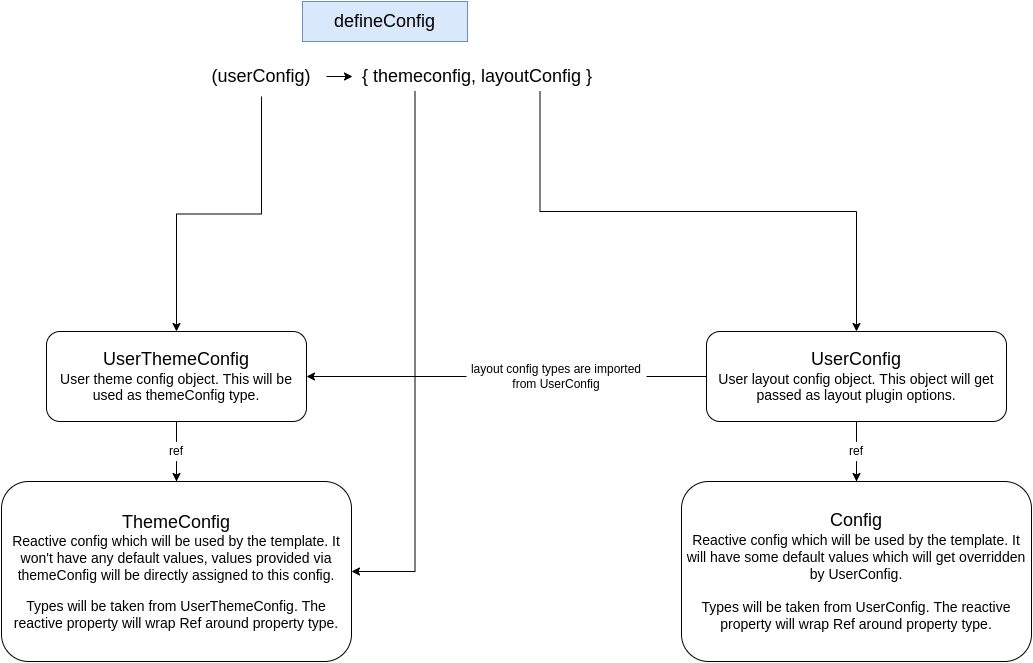

The diagram above was exported from draw.io. Its source (the exported page's mxGraphModel, read from the mxfile embedded in the PNG):
<mxGraphModel dx="1422" dy="1969" grid="1" gridSize="10" guides="1" tooltips="1" connect="1" arrows="1" fold="1" page="1" pageScale="1" pageWidth="827" pageHeight="1169" math="0" shadow="0">
  <root>
    <mxCell id="0" />
    <mxCell id="1" parent="0" />
    <mxCell id="vfl6PZ7_EJU-7yDPhpR8-24" style="edgeStyle=orthogonalEdgeStyle;rounded=0;orthogonalLoop=1;jettySize=auto;html=1;fontSize=12;startArrow=none;" parent="1" source="vfl6PZ7_EJU-7yDPhpR8-26" target="vfl6PZ7_EJU-7yDPhpR8-3" edge="1">
      <mxGeometry relative="1" as="geometry" />
    </mxCell>
    <mxCell id="vfl6PZ7_EJU-7yDPhpR8-29" value="" style="edgeStyle=orthogonalEdgeStyle;rounded=0;orthogonalLoop=1;jettySize=auto;html=1;fontSize=12;startArrow=none;" parent="1" source="vfl6PZ7_EJU-7yDPhpR8-30" target="vfl6PZ7_EJU-7yDPhpR8-2" edge="1">
      <mxGeometry relative="1" as="geometry" />
    </mxCell>
    <mxCell id="vfl6PZ7_EJU-7yDPhpR8-1" value="&lt;font style=&quot;font-size: 18px;&quot;&gt;UserConfig&lt;/font&gt;&lt;br&gt;&lt;span style=&quot;font-size: 14px;&quot;&gt;User layout config object. This object will get passed as layout plugin options.&lt;/span&gt;" style="rounded=1;whiteSpace=wrap;html=1;" parent="1" vertex="1">
      <mxGeometry x="890" y="30" width="300" height="90" as="geometry" />
    </mxCell>
    <mxCell id="vfl6PZ7_EJU-7yDPhpR8-2" value="&lt;font style=&quot;font-size: 18px;&quot;&gt;Config&lt;/font&gt;&lt;br&gt;&lt;span style=&quot;font-size: 14px;&quot;&gt;Reactive config which will be used by the template. It will have some default values which will get overridden by UserConfig.&lt;br&gt;&lt;br&gt;Types will be taken from UserConfig. The reactive property will wrap Ref around property type.&lt;br&gt;&lt;/span&gt;" style="rounded=1;whiteSpace=wrap;html=1;" parent="1" vertex="1">
      <mxGeometry x="865" y="180" width="350" height="180" as="geometry" />
    </mxCell>
    <mxCell id="vfl6PZ7_EJU-7yDPhpR8-28" value="" style="edgeStyle=orthogonalEdgeStyle;rounded=0;orthogonalLoop=1;jettySize=auto;html=1;fontSize=12;startArrow=none;" parent="1" source="vfl6PZ7_EJU-7yDPhpR8-34" target="vfl6PZ7_EJU-7yDPhpR8-4" edge="1">
      <mxGeometry relative="1" as="geometry" />
    </mxCell>
    <mxCell id="vfl6PZ7_EJU-7yDPhpR8-3" value="&lt;font style=&quot;font-size: 18px;&quot;&gt;UserThemeConfig&lt;/font&gt;&lt;br&gt;&lt;span style=&quot;font-size: 14px;&quot;&gt;User theme config object. This will be used as themeConfig type.&lt;/span&gt;" style="rounded=1;whiteSpace=wrap;html=1;" parent="1" vertex="1">
      <mxGeometry x="230" y="30" width="260" height="90" as="geometry" />
    </mxCell>
    <mxCell id="vfl6PZ7_EJU-7yDPhpR8-4" value="&lt;font style=&quot;font-size: 18px;&quot;&gt;ThemeConfig&lt;/font&gt;&lt;br&gt;&lt;span style=&quot;font-size: 14px;&quot;&gt;Reactive config which will be used by the template. It won't have any default values, values provided via themeConfig will be directly assigned to this config.&lt;/span&gt;&lt;br&gt;&lt;br&gt;&lt;span style=&quot;font-size: 14px;&quot;&gt;Types will be taken from UserThemeConfig. The reactive property will wrap Ref around property type.&lt;/span&gt;" style="rounded=1;whiteSpace=wrap;html=1;" parent="1" vertex="1">
      <mxGeometry x="185" y="180" width="350" height="180" as="geometry" />
    </mxCell>
    <mxCell id="vfl6PZ7_EJU-7yDPhpR8-5" value="defineConfig" style="text;html=1;strokeColor=#6c8ebf;fillColor=#dae8fc;align=center;verticalAlign=middle;whiteSpace=wrap;rounded=0;fontSize=18;" parent="1" vertex="1">
      <mxGeometry x="486" y="-300" width="165" height="40" as="geometry" />
    </mxCell>
    <mxCell id="vfl6PZ7_EJU-7yDPhpR8-11" value="" style="edgeStyle=orthogonalEdgeStyle;rounded=0;orthogonalLoop=1;jettySize=auto;html=1;fontSize=18;" parent="1" source="vfl6PZ7_EJU-7yDPhpR8-6" target="vfl6PZ7_EJU-7yDPhpR8-9" edge="1">
      <mxGeometry relative="1" as="geometry" />
    </mxCell>
    <mxCell id="vfl6PZ7_EJU-7yDPhpR8-21" style="edgeStyle=orthogonalEdgeStyle;rounded=0;orthogonalLoop=1;jettySize=auto;html=1;exitX=0.5;exitY=1;exitDx=0;exitDy=0;entryX=0.5;entryY=0;entryDx=0;entryDy=0;fontSize=12;" parent="1" source="vfl6PZ7_EJU-7yDPhpR8-6" target="vfl6PZ7_EJU-7yDPhpR8-3" edge="1">
      <mxGeometry relative="1" as="geometry" />
    </mxCell>
    <mxCell id="vfl6PZ7_EJU-7yDPhpR8-6" value="(userConfig)" style="text;html=1;strokeColor=none;fillColor=none;align=center;verticalAlign=middle;whiteSpace=wrap;rounded=0;fontSize=18;" parent="1" vertex="1">
      <mxGeometry x="380" y="-245" width="130" height="40" as="geometry" />
    </mxCell>
    <mxCell id="vfl6PZ7_EJU-7yDPhpR8-14" style="edgeStyle=orthogonalEdgeStyle;rounded=0;orthogonalLoop=1;jettySize=auto;html=1;exitX=0.75;exitY=1;exitDx=0;exitDy=0;entryX=0.5;entryY=0;entryDx=0;entryDy=0;fontSize=18;" parent="1" source="vfl6PZ7_EJU-7yDPhpR8-9" target="vfl6PZ7_EJU-7yDPhpR8-1" edge="1">
      <mxGeometry relative="1" as="geometry" />
    </mxCell>
    <mxCell id="vfl6PZ7_EJU-7yDPhpR8-20" style="edgeStyle=orthogonalEdgeStyle;rounded=0;orthogonalLoop=1;jettySize=auto;html=1;exitX=0.25;exitY=1;exitDx=0;exitDy=0;entryX=1;entryY=0.5;entryDx=0;entryDy=0;fontSize=12;" parent="1" source="vfl6PZ7_EJU-7yDPhpR8-9" target="vfl6PZ7_EJU-7yDPhpR8-4" edge="1">
      <mxGeometry relative="1" as="geometry" />
    </mxCell>
    <mxCell id="vfl6PZ7_EJU-7yDPhpR8-9" value="{ themeconfig, layoutConfig }" style="text;html=1;strokeColor=none;fillColor=none;align=center;verticalAlign=middle;whiteSpace=wrap;rounded=0;fontSize=18;" parent="1" vertex="1">
      <mxGeometry x="536" y="-240" width="250" height="30" as="geometry" />
    </mxCell>
    <mxCell id="vfl6PZ7_EJU-7yDPhpR8-26" value="layout config types are imported from UserConfig" style="text;html=1;strokeColor=none;fillColor=none;align=center;verticalAlign=middle;whiteSpace=wrap;rounded=0;fontSize=12;" parent="1" vertex="1">
      <mxGeometry x="650" y="60" width="180" height="30" as="geometry" />
    </mxCell>
    <mxCell id="vfl6PZ7_EJU-7yDPhpR8-27" value="" style="edgeStyle=orthogonalEdgeStyle;rounded=0;orthogonalLoop=1;jettySize=auto;html=1;fontSize=12;endArrow=none;" parent="1" source="vfl6PZ7_EJU-7yDPhpR8-1" target="vfl6PZ7_EJU-7yDPhpR8-26" edge="1">
      <mxGeometry relative="1" as="geometry">
        <mxPoint x="980" y="75" as="sourcePoint" />
        <mxPoint x="490" y="75" as="targetPoint" />
      </mxGeometry>
    </mxCell>
    <mxCell id="vfl6PZ7_EJU-7yDPhpR8-30" value="ref" style="text;html=1;strokeColor=none;fillColor=none;align=center;verticalAlign=middle;whiteSpace=wrap;rounded=0;fontSize=12;" parent="1" vertex="1">
      <mxGeometry x="1020" y="140" width="40" height="20" as="geometry" />
    </mxCell>
    <mxCell id="vfl6PZ7_EJU-7yDPhpR8-33" value="" style="edgeStyle=orthogonalEdgeStyle;rounded=0;orthogonalLoop=1;jettySize=auto;html=1;fontSize=12;endArrow=none;" parent="1" source="vfl6PZ7_EJU-7yDPhpR8-1" target="vfl6PZ7_EJU-7yDPhpR8-30" edge="1">
      <mxGeometry relative="1" as="geometry">
        <mxPoint x="1040" y="120" as="sourcePoint" />
        <mxPoint x="1040" y="180" as="targetPoint" />
      </mxGeometry>
    </mxCell>
    <mxCell id="vfl6PZ7_EJU-7yDPhpR8-34" value="ref" style="text;html=1;strokeColor=none;fillColor=none;align=center;verticalAlign=middle;whiteSpace=wrap;rounded=0;fontSize=12;" parent="1" vertex="1">
      <mxGeometry x="340" y="140" width="40" height="20" as="geometry" />
    </mxCell>
    <mxCell id="vfl6PZ7_EJU-7yDPhpR8-35" value="" style="edgeStyle=orthogonalEdgeStyle;rounded=0;orthogonalLoop=1;jettySize=auto;html=1;fontSize=12;endArrow=none;" parent="1" source="vfl6PZ7_EJU-7yDPhpR8-3" target="vfl6PZ7_EJU-7yDPhpR8-34" edge="1">
      <mxGeometry relative="1" as="geometry">
        <mxPoint x="360" y="120" as="sourcePoint" />
        <mxPoint x="360" y="180" as="targetPoint" />
      </mxGeometry>
    </mxCell>
  </root>
</mxGraphModel>